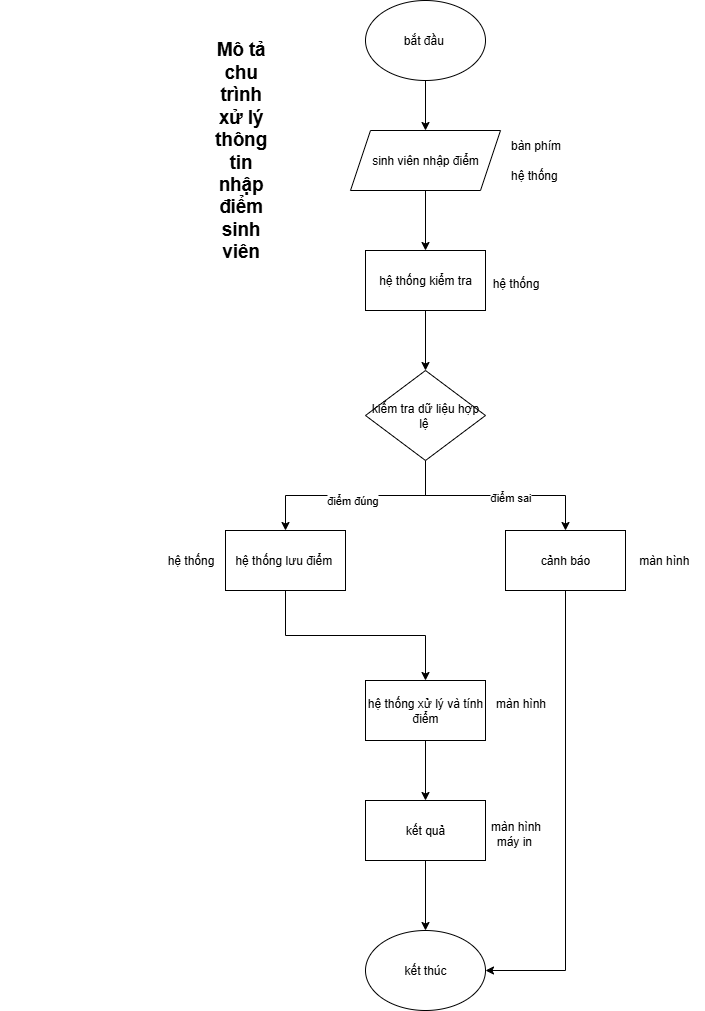

The diagram above was exported from draw.io. Its source (the exported page's mxGraphModel, read from the mxfile embedded in the PNG):
<mxGraphModel dx="1730" dy="487" grid="1" gridSize="10" guides="1" tooltips="1" connect="1" arrows="1" fold="1" page="1" pageScale="1" pageWidth="827" pageHeight="1169" math="0" shadow="0">
  <root>
    <mxCell id="qrgTxFI1Co6sORQHQxkJ-0" />
    <mxCell id="qrgTxFI1Co6sORQHQxkJ-1" parent="qrgTxFI1Co6sORQHQxkJ-0" />
    <mxCell id="kTIo4_Dd4NGTZZtDg7md-2" style="edgeStyle=orthogonalEdgeStyle;rounded=0;orthogonalLoop=1;jettySize=auto;html=1;exitX=0.5;exitY=1;exitDx=0;exitDy=0;entryX=0.5;entryY=0;entryDx=0;entryDy=0;" edge="1" parent="qrgTxFI1Co6sORQHQxkJ-1" source="kTIo4_Dd4NGTZZtDg7md-0" target="kTIo4_Dd4NGTZZtDg7md-1">
      <mxGeometry relative="1" as="geometry" />
    </mxCell>
    <mxCell id="kTIo4_Dd4NGTZZtDg7md-0" value="bắt đầu&amp;nbsp;" style="ellipse;whiteSpace=wrap;html=1;" vertex="1" parent="qrgTxFI1Co6sORQHQxkJ-1">
      <mxGeometry x="340" y="110" width="120" height="80" as="geometry" />
    </mxCell>
    <mxCell id="kTIo4_Dd4NGTZZtDg7md-4" style="edgeStyle=orthogonalEdgeStyle;rounded=0;orthogonalLoop=1;jettySize=auto;html=1;exitX=0.5;exitY=1;exitDx=0;exitDy=0;entryX=0.5;entryY=0;entryDx=0;entryDy=0;" edge="1" parent="qrgTxFI1Co6sORQHQxkJ-1" source="kTIo4_Dd4NGTZZtDg7md-1" target="kTIo4_Dd4NGTZZtDg7md-3">
      <mxGeometry relative="1" as="geometry" />
    </mxCell>
    <mxCell id="kTIo4_Dd4NGTZZtDg7md-1" value="sinh viên nhập điểm" style="shape=parallelogram;perimeter=parallelogramPerimeter;whiteSpace=wrap;html=1;fixedSize=1;" vertex="1" parent="qrgTxFI1Co6sORQHQxkJ-1">
      <mxGeometry x="325" y="240" width="150" height="60" as="geometry" />
    </mxCell>
    <mxCell id="kTIo4_Dd4NGTZZtDg7md-6" style="edgeStyle=orthogonalEdgeStyle;rounded=0;orthogonalLoop=1;jettySize=auto;html=1;exitX=0.5;exitY=1;exitDx=0;exitDy=0;entryX=0.5;entryY=0;entryDx=0;entryDy=0;" edge="1" parent="qrgTxFI1Co6sORQHQxkJ-1" source="kTIo4_Dd4NGTZZtDg7md-3" target="kTIo4_Dd4NGTZZtDg7md-5">
      <mxGeometry relative="1" as="geometry" />
    </mxCell>
    <mxCell id="kTIo4_Dd4NGTZZtDg7md-3" value="hệ thống kiểm tra" style="rounded=0;whiteSpace=wrap;html=1;" vertex="1" parent="qrgTxFI1Co6sORQHQxkJ-1">
      <mxGeometry x="340" y="360" width="120" height="60" as="geometry" />
    </mxCell>
    <mxCell id="kTIo4_Dd4NGTZZtDg7md-17" style="edgeStyle=orthogonalEdgeStyle;rounded=0;orthogonalLoop=1;jettySize=auto;html=1;exitX=0.5;exitY=1;exitDx=0;exitDy=0;entryX=0.5;entryY=0;entryDx=0;entryDy=0;" edge="1" parent="qrgTxFI1Co6sORQHQxkJ-1" source="kTIo4_Dd4NGTZZtDg7md-5" target="kTIo4_Dd4NGTZZtDg7md-7">
      <mxGeometry relative="1" as="geometry" />
    </mxCell>
    <mxCell id="kTIo4_Dd4NGTZZtDg7md-20" value="điểm đúng" style="edgeLabel;html=1;align=center;verticalAlign=middle;resizable=0;points=[];" vertex="1" connectable="0" parent="kTIo4_Dd4NGTZZtDg7md-17">
      <mxGeometry x="0.0346" y="4" relative="1" as="geometry">
        <mxPoint as="offset" />
      </mxGeometry>
    </mxCell>
    <mxCell id="kTIo4_Dd4NGTZZtDg7md-19" style="edgeStyle=orthogonalEdgeStyle;rounded=0;orthogonalLoop=1;jettySize=auto;html=1;exitX=0.5;exitY=1;exitDx=0;exitDy=0;" edge="1" parent="qrgTxFI1Co6sORQHQxkJ-1" source="kTIo4_Dd4NGTZZtDg7md-5" target="kTIo4_Dd4NGTZZtDg7md-13">
      <mxGeometry relative="1" as="geometry" />
    </mxCell>
    <mxCell id="kTIo4_Dd4NGTZZtDg7md-21" value="điểm sai" style="edgeLabel;html=1;align=center;verticalAlign=middle;resizable=0;points=[];" vertex="1" connectable="0" parent="kTIo4_Dd4NGTZZtDg7md-19">
      <mxGeometry x="0.1368" y="-1" relative="1" as="geometry">
        <mxPoint as="offset" />
      </mxGeometry>
    </mxCell>
    <mxCell id="kTIo4_Dd4NGTZZtDg7md-5" value="kiểm tra dữ liệu hợp lệ&amp;nbsp;" style="rhombus;whiteSpace=wrap;html=1;" vertex="1" parent="qrgTxFI1Co6sORQHQxkJ-1">
      <mxGeometry x="340" y="480" width="120" height="90" as="geometry" />
    </mxCell>
    <mxCell id="kTIo4_Dd4NGTZZtDg7md-22" style="edgeStyle=orthogonalEdgeStyle;rounded=0;orthogonalLoop=1;jettySize=auto;html=1;exitX=0.5;exitY=1;exitDx=0;exitDy=0;" edge="1" parent="qrgTxFI1Co6sORQHQxkJ-1" source="kTIo4_Dd4NGTZZtDg7md-7" target="kTIo4_Dd4NGTZZtDg7md-8">
      <mxGeometry relative="1" as="geometry" />
    </mxCell>
    <mxCell id="kTIo4_Dd4NGTZZtDg7md-7" value="hệ thống lưu điểm&amp;nbsp;" style="rounded=0;whiteSpace=wrap;html=1;" vertex="1" parent="qrgTxFI1Co6sORQHQxkJ-1">
      <mxGeometry x="200" y="640" width="120" height="60" as="geometry" />
    </mxCell>
    <mxCell id="kTIo4_Dd4NGTZZtDg7md-27" style="edgeStyle=orthogonalEdgeStyle;rounded=0;orthogonalLoop=1;jettySize=auto;html=1;exitX=0.5;exitY=1;exitDx=0;exitDy=0;entryX=0.5;entryY=0;entryDx=0;entryDy=0;" edge="1" parent="qrgTxFI1Co6sORQHQxkJ-1" source="kTIo4_Dd4NGTZZtDg7md-8" target="kTIo4_Dd4NGTZZtDg7md-26">
      <mxGeometry relative="1" as="geometry" />
    </mxCell>
    <mxCell id="kTIo4_Dd4NGTZZtDg7md-8" value="hệ thống xử lý và tính điểm" style="rounded=0;whiteSpace=wrap;html=1;" vertex="1" parent="qrgTxFI1Co6sORQHQxkJ-1">
      <mxGeometry x="340" y="790" width="120" height="60" as="geometry" />
    </mxCell>
    <mxCell id="kTIo4_Dd4NGTZZtDg7md-11" value="bàn phím" style="text;html=1;align=center;verticalAlign=middle;resizable=0;points=[];autosize=1;strokeColor=none;fillColor=none;" vertex="1" parent="qrgTxFI1Co6sORQHQxkJ-1">
      <mxGeometry x="475" y="240" width="70" height="30" as="geometry" />
    </mxCell>
    <mxCell id="kTIo4_Dd4NGTZZtDg7md-12" value="hệ thống&amp;nbsp;" style="text;html=1;align=center;verticalAlign=middle;resizable=0;points=[];autosize=1;strokeColor=none;fillColor=none;" vertex="1" parent="qrgTxFI1Co6sORQHQxkJ-1">
      <mxGeometry x="475" y="270" width="70" height="30" as="geometry" />
    </mxCell>
    <mxCell id="kTIo4_Dd4NGTZZtDg7md-31" style="edgeStyle=orthogonalEdgeStyle;rounded=0;orthogonalLoop=1;jettySize=auto;html=1;exitX=0.5;exitY=1;exitDx=0;exitDy=0;entryX=1;entryY=0.5;entryDx=0;entryDy=0;" edge="1" parent="qrgTxFI1Co6sORQHQxkJ-1" source="kTIo4_Dd4NGTZZtDg7md-13" target="kTIo4_Dd4NGTZZtDg7md-28">
      <mxGeometry relative="1" as="geometry" />
    </mxCell>
    <mxCell id="kTIo4_Dd4NGTZZtDg7md-13" value="cảnh báo" style="rounded=0;whiteSpace=wrap;html=1;" vertex="1" parent="qrgTxFI1Co6sORQHQxkJ-1">
      <mxGeometry x="480" y="640" width="120" height="60" as="geometry" />
    </mxCell>
    <mxCell id="kTIo4_Dd4NGTZZtDg7md-23" value="hệ thống" style="text;html=1;align=center;verticalAlign=middle;resizable=0;points=[];autosize=1;strokeColor=none;fillColor=none;" vertex="1" parent="qrgTxFI1Co6sORQHQxkJ-1">
      <mxGeometry x="455" y="378" width="70" height="30" as="geometry" />
    </mxCell>
    <mxCell id="kTIo4_Dd4NGTZZtDg7md-24" value="màn hình&amp;nbsp;" style="text;html=1;align=center;verticalAlign=middle;resizable=0;points=[];autosize=1;strokeColor=none;fillColor=none;" vertex="1" parent="qrgTxFI1Co6sORQHQxkJ-1">
      <mxGeometry x="600" y="655" width="80" height="30" as="geometry" />
    </mxCell>
    <mxCell id="kTIo4_Dd4NGTZZtDg7md-25" value="màn hình" style="text;html=1;align=center;verticalAlign=middle;resizable=0;points=[];autosize=1;strokeColor=none;fillColor=none;" vertex="1" parent="qrgTxFI1Co6sORQHQxkJ-1">
      <mxGeometry x="460" y="798" width="70" height="30" as="geometry" />
    </mxCell>
    <mxCell id="kTIo4_Dd4NGTZZtDg7md-29" style="edgeStyle=orthogonalEdgeStyle;rounded=0;orthogonalLoop=1;jettySize=auto;html=1;exitX=0.5;exitY=1;exitDx=0;exitDy=0;entryX=0.5;entryY=0;entryDx=0;entryDy=0;" edge="1" parent="qrgTxFI1Co6sORQHQxkJ-1" source="kTIo4_Dd4NGTZZtDg7md-26" target="kTIo4_Dd4NGTZZtDg7md-28">
      <mxGeometry relative="1" as="geometry" />
    </mxCell>
    <mxCell id="kTIo4_Dd4NGTZZtDg7md-26" value="kết quả" style="rounded=0;whiteSpace=wrap;html=1;" vertex="1" parent="qrgTxFI1Co6sORQHQxkJ-1">
      <mxGeometry x="340" y="910" width="120" height="60" as="geometry" />
    </mxCell>
    <mxCell id="kTIo4_Dd4NGTZZtDg7md-28" value="kết thúc" style="ellipse;whiteSpace=wrap;html=1;" vertex="1" parent="qrgTxFI1Co6sORQHQxkJ-1">
      <mxGeometry x="340" y="1040" width="120" height="80" as="geometry" />
    </mxCell>
    <mxCell id="kTIo4_Dd4NGTZZtDg7md-32" value="màn hình&lt;div&gt;máy in&amp;nbsp;&lt;/div&gt;" style="text;html=1;align=center;verticalAlign=middle;resizable=0;points=[];autosize=1;strokeColor=none;fillColor=none;" vertex="1" parent="qrgTxFI1Co6sORQHQxkJ-1">
      <mxGeometry x="455" y="923" width="70" height="40" as="geometry" />
    </mxCell>
    <mxCell id="kTIo4_Dd4NGTZZtDg7md-33" value="hệ thống" style="text;html=1;align=center;verticalAlign=middle;resizable=0;points=[];autosize=1;strokeColor=none;fillColor=none;" vertex="1" parent="qrgTxFI1Co6sORQHQxkJ-1">
      <mxGeometry x="130" y="655" width="70" height="30" as="geometry" />
    </mxCell>
    <mxCell id="kTIo4_Dd4NGTZZtDg7md-35" value="&lt;span style=&quot;box-sizing: border-box; margin: 0px; padding: 0px; font-weight: bolder; color: rgb(0, 0, 0); font-family: Arial, sans-serif; font-size: 18.6667px; white-space: pre-wrap; background-color: rgb(255, 255, 255);&quot;&gt;Mô tả chu trình xử lý thông tin nhập điểm sinh viên&lt;/span&gt;" style="text;html=1;align=center;verticalAlign=middle;resizable=0;points=[];autosize=1;strokeColor=none;fillColor=none;" vertex="1" parent="qrgTxFI1Co6sORQHQxkJ-1">
      <mxGeometry x="-25" y="240" width="480" height="40" as="geometry" />
    </mxCell>
  </root>
</mxGraphModel>